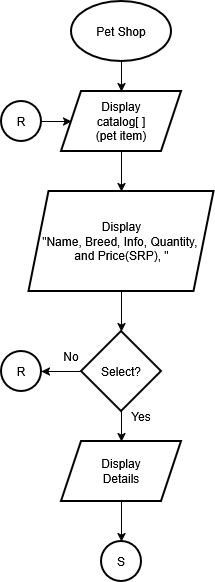

The diagram above was exported from draw.io. Its source (the exported page's mxGraphModel, read from the mxfile embedded in the PNG):
<mxGraphModel dx="1414" dy="779" grid="1" gridSize="10" guides="1" tooltips="1" connect="1" arrows="1" fold="1" page="1" pageScale="1" pageWidth="850" pageHeight="1100" math="0" shadow="0">
  <root>
    <mxCell id="0" />
    <mxCell id="1" parent="0" />
    <mxCell id="-GtSIH_CZQE8C0LR_iML-2" edge="1" parent="1" source="d2-nAzO1wizGrxjicOLN-1" style="edgeStyle=orthogonalEdgeStyle;rounded=0;orthogonalLoop=1;jettySize=auto;html=1;" target="-GtSIH_CZQE8C0LR_iML-1" value="">
      <mxGeometry relative="1" as="geometry" />
    </mxCell>
    <mxCell id="d2-nAzO1wizGrxjicOLN-1" parent="1" style="strokeWidth=2;html=1;shape=mxgraph.flowchart.start_1;whiteSpace=wrap;" value="Pet Shop" vertex="1">
      <mxGeometry height="60" width="100" x="390" y="40" as="geometry" />
    </mxCell>
    <mxCell id="ATMnVLy6ImeLzaxj6hVV-2" edge="1" parent="1" source="-GtSIH_CZQE8C0LR_iML-1" style="edgeStyle=orthogonalEdgeStyle;rounded=0;orthogonalLoop=1;jettySize=auto;html=1;" target="ATMnVLy6ImeLzaxj6hVV-1" value="">
      <mxGeometry relative="1" as="geometry" />
    </mxCell>
    <mxCell id="-GtSIH_CZQE8C0LR_iML-1" parent="1" style="shape=parallelogram;perimeter=parallelogramPerimeter;whiteSpace=wrap;html=1;fixedSize=1;strokeWidth=2;" value="&lt;div&gt;Display&lt;/div&gt;&lt;div&gt;catalog[ ]&lt;/div&gt;&lt;div&gt;(pet item)&lt;/div&gt;" vertex="1">
      <mxGeometry height="60" width="120" x="380" y="130" as="geometry" />
    </mxCell>
    <mxCell id="5KfJebPT97fXIIlGwaE1-6" edge="1" parent="1" source="ATMnVLy6ImeLzaxj6hVV-1" style="edgeStyle=orthogonalEdgeStyle;rounded=0;orthogonalLoop=1;jettySize=auto;html=1;" target="5KfJebPT97fXIIlGwaE1-5" value="">
      <mxGeometry relative="1" as="geometry" />
    </mxCell>
    <mxCell id="ATMnVLy6ImeLzaxj6hVV-1" parent="1" style="shape=parallelogram;perimeter=parallelogramPerimeter;whiteSpace=wrap;html=1;fixedSize=1;strokeWidth=2;" value="&lt;div&gt;Display&lt;/div&gt;&lt;div&gt;&quot;Name, Breed, Info, Quantity,&amp;nbsp;&lt;/div&gt;&lt;div&gt;and Price(SRP), &quot;&lt;/div&gt;" vertex="1">
      <mxGeometry height="100" width="185" x="347.5" y="230" as="geometry" />
    </mxCell>
    <mxCell id="AtWGVHXiiNsI6hCjJltx-3" edge="1" parent="1" source="5KfJebPT97fXIIlGwaE1-5" style="edgeStyle=orthogonalEdgeStyle;rounded=0;orthogonalLoop=1;jettySize=auto;html=1;" target="AtWGVHXiiNsI6hCjJltx-1" value="">
      <mxGeometry relative="1" as="geometry" />
    </mxCell>
    <mxCell id="AtWGVHXiiNsI6hCjJltx-6" edge="1" parent="1" source="5KfJebPT97fXIIlGwaE1-5" style="edgeStyle=orthogonalEdgeStyle;rounded=0;orthogonalLoop=1;jettySize=auto;html=1;" target="AtWGVHXiiNsI6hCjJltx-5" value="">
      <mxGeometry relative="1" as="geometry" />
    </mxCell>
    <mxCell id="5KfJebPT97fXIIlGwaE1-5" parent="1" style="rhombus;whiteSpace=wrap;html=1;strokeWidth=2;" value="Select?" vertex="1">
      <mxGeometry height="80" width="80" x="400" y="370" as="geometry" />
    </mxCell>
    <mxCell id="AtWGVHXiiNsI6hCjJltx-1" parent="1" style="ellipse;whiteSpace=wrap;html=1;strokeWidth=2;" value="R" vertex="1">
      <mxGeometry height="40" width="40" x="320" y="390" as="geometry" />
    </mxCell>
    <mxCell id="AtWGVHXiiNsI6hCjJltx-4" edge="1" parent="1" source="AtWGVHXiiNsI6hCjJltx-2" style="edgeStyle=orthogonalEdgeStyle;rounded=0;orthogonalLoop=1;jettySize=auto;html=1;" target="-GtSIH_CZQE8C0LR_iML-1" value="">
      <mxGeometry relative="1" as="geometry" />
    </mxCell>
    <mxCell id="AtWGVHXiiNsI6hCjJltx-2" parent="1" style="ellipse;whiteSpace=wrap;html=1;strokeWidth=2;" value="R" vertex="1">
      <mxGeometry height="40" width="40" x="320" y="140" as="geometry" />
    </mxCell>
    <mxCell id="AtWGVHXiiNsI6hCjJltx-8" edge="1" parent="1" source="AtWGVHXiiNsI6hCjJltx-5" style="edgeStyle=orthogonalEdgeStyle;rounded=0;orthogonalLoop=1;jettySize=auto;html=1;" target="AtWGVHXiiNsI6hCjJltx-7" value="">
      <mxGeometry relative="1" as="geometry" />
    </mxCell>
    <mxCell id="AtWGVHXiiNsI6hCjJltx-5" parent="1" style="shape=parallelogram;perimeter=parallelogramPerimeter;whiteSpace=wrap;html=1;fixedSize=1;strokeWidth=2;" value="&lt;div&gt;Display&lt;/div&gt;&lt;div&gt;Details&lt;/div&gt;" vertex="1">
      <mxGeometry height="60" width="120" x="380" y="480" as="geometry" />
    </mxCell>
    <mxCell id="AtWGVHXiiNsI6hCjJltx-7" parent="1" style="ellipse;whiteSpace=wrap;html=1;strokeWidth=2;" value="S" vertex="1">
      <mxGeometry height="40" width="40" x="420" y="580" as="geometry" />
    </mxCell>
    <mxCell id="CI7PE8d4RHjPpnMev-EQ-1" parent="1" style="text;html=1;whiteSpace=wrap;strokeColor=none;fillColor=none;align=center;verticalAlign=middle;rounded=0;" value="Yes" vertex="1">
      <mxGeometry height="30" width="60" x="430" y="440" as="geometry" />
    </mxCell>
    <mxCell id="CI7PE8d4RHjPpnMev-EQ-2" parent="1" style="text;html=1;whiteSpace=wrap;strokeColor=none;fillColor=none;align=center;verticalAlign=middle;rounded=0;" value="No" vertex="1">
      <mxGeometry height="30" width="60" x="360" y="380" as="geometry" />
    </mxCell>
  </root>
</mxGraphModel>